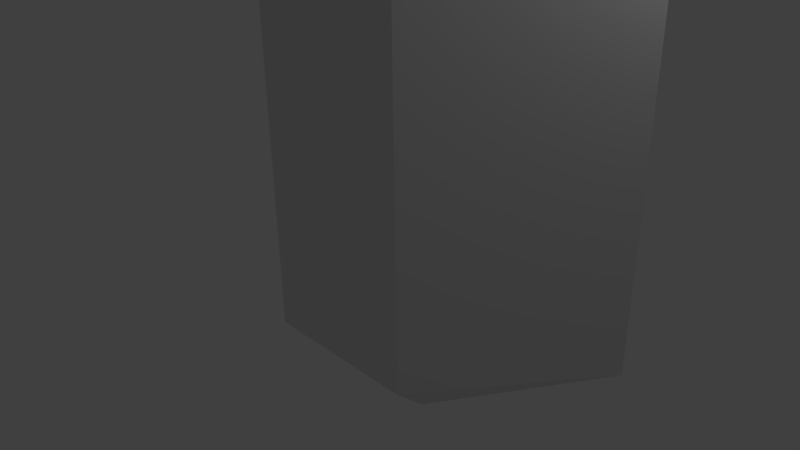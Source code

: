 # Source: cristal.blend  (saved by Blender 2.77.0; exported with 4.5.12 LTS)
import bpy
from mathutils import Matrix  # noqa: F401  (used for matrix-valued properties, if any)

bpy.ops.wm.read_factory_settings(use_empty=True)
scene = bpy.context.scene
scene.name = 'Scene'

# ---- collections
col_collection_1 = bpy.data.collections.new('Collection 1'); scene.collection.children.link(col_collection_1)

# ---- world
world_world = bpy.data.worlds.new('World'); scene.world = world_world
world_world.color = (0.05088, 0.05088, 0.05088)
world_world.use_sun_shadow = False
world_world.sun_shadow_jitter_overblur = 0.0
world_world.cycles.sampling_method = 'MANUAL'

# ---- cameras
cam_camera = bpy.data.cameras.new('Camera')
cam_camera.clip_end = 100.0
cam_camera.lens = 35.0
cam_camera.sensor_width = 32.0
cam_camera.sensor_height = 18.0
cam_camera.ortho_scale = 7.314
cam_camera.dof.focus_distance = 0.0
cam_camera.dof.aperture_fstop = 128.0

# ---- lights
light_lamp = bpy.data.lights.new('Lamp', 'POINT')
light_lamp.transmission_factor = 0.0
light_lamp.cutoff_distance = 30.0
light_lamp.energy = 100.0
light_lamp.shadow_buffer_clip_start = 1.001
light_lamp.shadow_soft_size = 0.1
light_lamp.shadow_maximum_resolution = 0.006
light_lamp.use_absolute_resolution = True

# ---- meshes
me_cube_001 = bpy.data.meshes.new('Cube.001')
me_cube_001.from_pydata([(-2.292, 0.007905, -6.311), (-2.291, 0.007905, 6.553), (-1.061, 2.008, -6.311), (-1.059, 2.008, 6.553), (2.405, 0.007905, -6.311), (2.407, 0.007905, 6.553), (0.9388, 2.008, -6.311), (0.9406, 2.008, 6.553), (-1.061, -2.01, -6.311), (-1.059, -2.01, 6.553), (0.9406, -2.01, 6.553), (0.9388, -2.01, -6.311), (0.05422, 0.007905, 8.083), (-0.7246, 0.007905, -8.472)], [], [(1, 3, 2, 0), (2, 3, 7, 6), (7, 5, 4, 6), (1, 0, 8, 9), (6, 13, 2), (5, 7, 12), (8, 11, 10, 9), (4, 11, 13), (4, 5, 10, 11), (0, 2, 13), (12, 7, 3), (8, 0, 13), (5, 12, 10), (9, 10, 12), (3, 1, 12), (1, 9, 12), (4, 13, 6), (13, 11, 8)])
me_cube_001.use_remesh_preserve_volume = False
me_cube_001.use_remesh_preserve_attributes = False
me_cube_001.use_mirror_vertex_groups = False
me_cube_001.update()

# ---- objects
ob_cube = bpy.data.objects.new('Cube', me_cube_001)
ob_lamp = bpy.data.objects.new('Lamp', light_lamp)
ob_camera = bpy.data.objects.new('Camera', cam_camera)

# ---- transforms, parenting, visibility, modifiers, constraints
ob_cube.location = (0.9644, 0.6338, 5.852)
ob_cube.lineart.crease_threshold = 0.0
ob_lamp.location = (4.076, 1.005, 5.904)
ob_lamp.rotation_euler = (0.6503, 0.05522, 1.866)
ob_lamp.lock_rotations_4d = False
ob_lamp.empty_display_type = 'ARROWS'
ob_lamp.color = (0.0, 0.0, 0.0, 0.0)
ob_lamp.lineart.crease_threshold = 0.0
ob_camera.location = (7.481, -6.508, 5.344)
ob_camera.rotation_euler = (1.109, 0.01082, 0.8149)
ob_camera.lock_rotations_4d = False
ob_camera.empty_display_type = 'ARROWS'
ob_camera.color = (0.0, 0.0, 0.0, 0.0)
ob_camera.display_type = 'WIRE'
ob_camera.lineart.crease_threshold = 0.0

# ---- collection membership
col_collection_1.objects.link(ob_cube)
col_collection_1.objects.link(ob_lamp)
col_collection_1.objects.link(ob_camera)

# ---- scene / render settings (as saved in the file)
scene.camera = ob_camera
scene.frame_start = 1; scene.frame_end = 250; scene.frame_set(1)
scene.render.engine = 'BLENDER_EEVEE_NEXT'
scene.render.resolution_percentage = 50
scene.render.dither_intensity = 0.0
scene.cycles.use_denoising = False
scene.cycles.samples = 128
scene.cycles.sampling_pattern = 'TABULATED_SOBOL'
scene.cycles.light_sampling_threshold = 0.0
scene.cycles.use_adaptive_sampling = False
scene.cycles.use_light_tree = False
scene.cycles.blur_glossy = 0.0
scene.cycles.sample_clamp_indirect = 0.0
scene.view_settings.view_transform = 'Standard'
bpy.context.view_layer.update()
